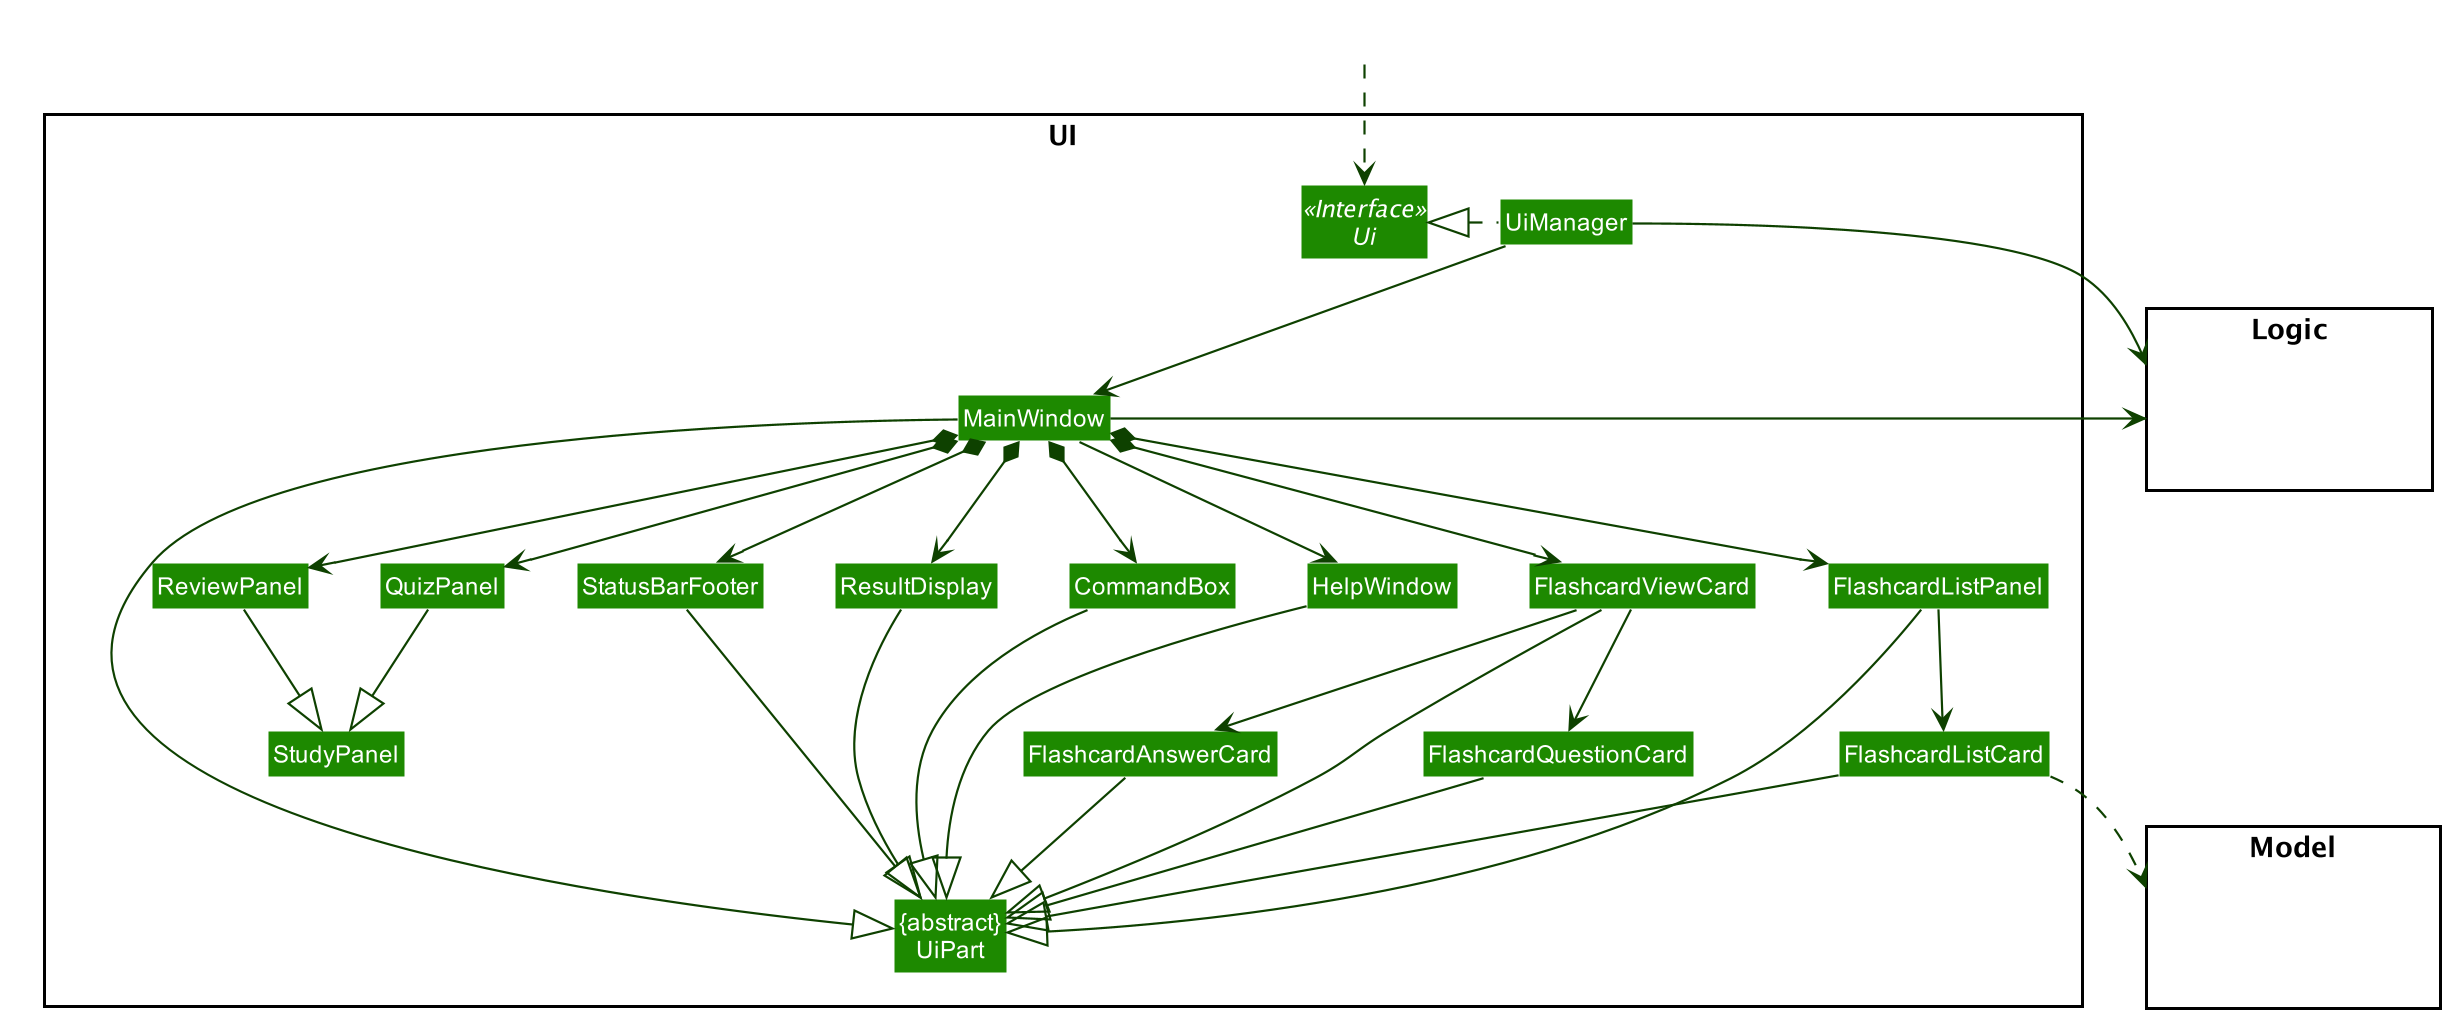

The diagram above was rendered by PlantUML. Its source (embedded in the PNG):
@startuml








skinparam BackgroundColor #FFFFFFF

skinparam Shadowing false

skinparam Class {
    FontColor #FFFFFF
    BorderThickness 1
    BorderColor #FFFFFF
    StereotypeFontColor #FFFFFF
    FontName Arial
}

skinparam Actor {
    BorderColor #000000
    Color #000000
    FontName Arial
}

skinparam Sequence {
    MessageAlign center
    BoxFontSize 15
    BoxPadding 0
    BoxFontColor #FFFFFF
    FontName Arial
}

skinparam Participant {
    FontColor #FFFFFFF
    Padding 20
}

skinparam MinClassWidth 50
skinparam ParticipantPadding 10
skinparam Shadowing false
skinparam DefaultTextAlignment center
skinparam packageStyle Rectangle

hide footbox
hide members
hide circle
skinparam arrowThickness 1.1
skinparam arrowColor #0E4100
skinparam classBackgroundColor #1D8900

package UI <<Rectangle>>{
Interface Ui <<Interface>>
Class "{abstract}\nUiPart" as UiPart
Class UiManager
Class MainWindow
Class HelpWindow
Class StudyPanel
Class QuizPanel
Class ReviewPanel
Class ResultDisplay
Class FlashcardListPanel
Class FlashcardListCard
Class FlashcardViewCard
Class FlashcardQuestionCard
Class FlashcardAnswerCard
Class StatusBarFooter
Class CommandBox
}

package Model <<Rectangle>> {
Class HiddenModel #FFFFFF
}

package Logic <<Rectangle>> {
Class HiddenLogic #FFFFFF
}

Class HiddenOutside #FFFFFF
HiddenOutside ..> Ui

UiManager .left.|> Ui
UiManager -down-> MainWindow
MainWindow --> HelpWindow
MainWindow *-down-> CommandBox
MainWindow *-down-> ResultDisplay
MainWindow *-down-> FlashcardListPanel
MainWindow *-down-> FlashcardViewCard
MainWindow *-down-> StatusBarFooter
MainWindow *-down-> ReviewPanel
MainWindow *-down-> QuizPanel

ReviewPanel --|> StudyPanel
QuizPanel --|> StudyPanel

FlashcardListPanel -down-> FlashcardListCard
FlashcardViewCard -down-> FlashcardQuestionCard
FlashcardViewCard -down-> FlashcardAnswerCard

MainWindow -left-|> UiPart

ResultDisplay --|> UiPart
CommandBox --|> UiPart
FlashcardListPanel --|> UiPart
FlashcardListCard --|> UiPart
FlashcardViewCard --|> UiPart
FlashcardQuestionCard --|> UiPart
FlashcardAnswerCard --|> UiPart
StatusBarFooter --|> UiPart
HelpWindow -down-|> UiPart

FlashcardListCard ..> Model
UiManager -right-> Logic
MainWindow -left-> Logic

QuizPanel -[hidden]left- ReviewPanel
FlashcardListPanel -[hidden]left- FlashcardViewCard
FlashcardViewCard -[hidden]left- HelpWindow
HelpWindow -[hidden]left- CommandBox
CommandBox -[hidden]left- ResultDisplay
ResultDisplay -[hidden]left- StatusBarFooter

MainWindow -[hidden]-|> UiPart
@enduml